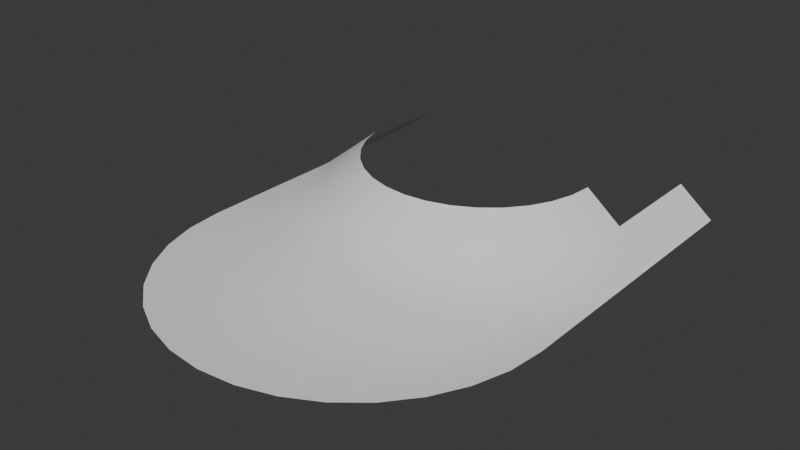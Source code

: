 # Source: Untitled.blend  (saved by Blender 4.4.32; exported with 4.5.12 LTS)
import bpy
from mathutils import Matrix  # noqa: F401  (used for matrix-valued properties, if any)

bpy.ops.wm.read_factory_settings(use_empty=True)
scene = bpy.context.scene
scene.name = 'Scene'

# ---- collections
col_collection = bpy.data.collections.new('Collection'); scene.collection.children.link(col_collection)

# ---- world
world_world = bpy.data.worlds.new('World'); scene.world = world_world
world_world.use_nodes = True; world_world.node_tree.nodes.clear()
_N = world_world.node_tree.nodes; _L = world_world.node_tree.links
n0 = _N.new('ShaderNodeOutputWorld'); n0.name = 'World Output'; n0.location = (300, 300)
n1 = _N.new('ShaderNodeBackground'); n1.name = 'Background'; n1.location = (10, 300)
n1.inputs[0].default_value = (0.05088, 0.05088, 0.05088, 1.0)
_L.new(n1.outputs[0], n0.inputs[0])
n0.is_active_output = True
world_world.color = (0.05088, 0.05088, 0.05088)
world_world.sun_shadow_jitter_overblur = 0.0

# ---- meshes
me_circle = bpy.data.meshes.new('Circle')
me_circle.from_pydata([(1.478, -0.6123, -0.48), (1.33, -0.8889, -0.48), (1.131, -1.131, -0.48), (0.8889, -1.33, -0.48), (0.6123, -1.478, -0.48), (0.3121, -1.569, -0.48), (0.0, -1.6, -0.48), (-0.3121, -1.569, -0.48), (-1.0, 0.0, 0.0), (-0.9808, -0.1951, 0.0), (-0.9239, -0.3827, 0.0), (-0.8315, -0.5556, 0.0), (-0.7071, -0.7071, 0.0), (-0.5556, -0.8315, 0.0), (-0.3827, -0.9239, 0.0), (-0.1951, -0.9808, 0.0), (0.0, -1.0, 0.0), (0.1951, -0.9808, 0.0), (0.3827, -0.9239, 0.0), (0.5556, -0.8315, 0.0), (0.7071, -0.7071, 0.0), (0.8315, -0.5556, 0.0), (0.9239, -0.3827, 0.0), (0.9808, -0.1951, 0.0), (1.0, 0.0, 0.0), (-0.6123, -1.478, -0.48), (-0.8889, -1.33, -0.48), (-1.131, -1.131, -0.48), (-1.33, -0.8889, -0.48), (-1.478, -0.6123, -0.48), (-1.569, -0.3121, -0.48), (-1.6, 0.0, -0.48), (1.569, -0.3121, -0.48), (1.6, 0.0, -0.48), (1.478, -2.112, -0.48), (1.33, -2.389, -0.48), (1.131, -2.631, -0.48), (0.8889, -2.83, -0.48), (0.6123, -2.978, -0.48), (0.3121, -3.069, -0.48), (0.0, -3.1, -0.48), (-0.3121, -3.069, -0.48), (-0.6123, -2.978, -0.48), (-0.8889, -2.83, -0.48), (-1.131, -2.631, -0.48), (-1.33, -2.389, -0.48), (-1.478, -2.112, -0.48), (-1.569, -1.812, -0.48), (-1.6, -1.5, -0.48), (1.569, -1.812, -0.48), (1.6, -1.5, -0.48), (0.9192, -0.9192, -0.24), (1.081, -0.7222, -0.24), (-0.7222, -1.081, -0.24), (-0.4975, -1.201, -0.24), (1.201, -0.4975, -0.24), (-0.2536, -1.275, -0.24), (1.275, -0.2536, -0.24), (0.0, -1.3, -0.24), (-1.3, 0.0, -0.24), (-1.275, -0.2536, -0.24), (1.3, 0.0, -0.24), (0.2536, -1.275, -0.24), (-1.201, -0.4975, -0.24), (0.4975, -1.201, -0.24), (-1.081, -0.7222, -0.24), (0.7222, -1.081, -0.24), (-0.9192, -0.9192, -0.24), (-1.6, 1.0, -0.48), (1.6, 1.0, -0.48), (-1.3, 1.0, -0.24), (1.3, 1.0, -0.24)], [], [(52, 51, 2, 1), (54, 53, 26, 25), (55, 52, 1, 0), (56, 54, 25, 7), (57, 55, 0, 32), (58, 56, 7, 6), (60, 59, 31, 30), (61, 57, 32, 33), (62, 58, 6, 5), (63, 60, 30, 29), (64, 62, 5, 4), (65, 63, 29, 28), (66, 64, 4, 3), (67, 65, 28, 27), (51, 66, 3, 2), (53, 67, 27, 26), (30, 31, 48, 47), (0, 1, 35, 34), (32, 0, 34, 49), (7, 25, 42, 41), (1, 2, 36, 35), (25, 26, 43, 42), (2, 3, 37, 36), (26, 27, 44, 43), (3, 4, 38, 37), (27, 28, 45, 44), (4, 5, 39, 38), (28, 29, 46, 45), (5, 6, 40, 39), (29, 30, 47, 46), (6, 7, 41, 40), (33, 32, 49, 50), (13, 12, 67, 53), (20, 19, 66, 51), (12, 11, 65, 67), (19, 18, 64, 66), (11, 10, 63, 65), (18, 17, 62, 64), (10, 9, 60, 63), (17, 16, 58, 62), (24, 23, 57, 61), (9, 8, 59, 60), (16, 15, 56, 58), (23, 22, 55, 57), (15, 14, 54, 56), (22, 21, 52, 55), (14, 13, 53, 54), (21, 20, 51, 52), (61, 33, 69, 71), (31, 59, 70, 68)])
me_circle.polygons.foreach_set('use_smooth', [True] * 50)
_uv = me_circle.uv_layers.new(name='UVMap')
_uv.uv.foreach_set('vector', [0.0, 0.0, 0.0, 0.0, 0.0, 0.0, 0.0, 0.0, 0.0, 0.0, 0.0, 0.0, 0.0, 0.0, 0.0, 0.0, 0.0, 0.0, 0.0, 0.0, 0.0, 0.0, 0.0, 0.0, 0.0, 0.0, 0.0, 0.0, 0.0, 0.0, 0.0, 0.0, 0.0, 0.0, 0.0, 0.0, 0.0, 0.0, 0.0, 0.0, 0.0, 0.0, 0.0, 0.0, 0.0, 0.0, 0.0, 0.0, 0.0, 0.0, 0.0, 0.0, 0.0, 0.0, 0.0, 0.0, 0.0, 0.0, 0.0, 0.0, 0.0, 0.0, 0.0, 0.0, 0.0, 0.0, 0.0, 0.0, 0.0, 0.0, 0.0, 0.0, 0.0, 0.0, 0.0, 0.0, 0.0, 0.0, 0.0, 0.0, 0.0, 0.0, 0.0, 0.0, 0.0, 0.0, 0.0, 0.0, 0.0, 0.0, 0.0, 0.0, 0.0, 0.0, 0.0, 0.0, 0.0, 0.0, 0.0, 0.0, 0.0, 0.0, 0.0, 0.0, 0.0, 0.0, 0.0, 0.0, 0.0, 0.0, 0.0, 0.0, 0.0, 0.0, 0.0, 0.0, 0.0, 0.0, 0.0, 0.0, 0.0, 0.0, 0.0, 0.0, 0.0, 0.0, 0.0, 0.0, 0.0, 0.0, 0.0, 0.0, 0.0, 0.0, 0.0, 0.0, 0.0, 0.0, 0.0, 0.0, 0.0, 0.0, 0.0, 0.0, 0.0, 0.0, 0.0, 0.0, 0.0, 0.0, 0.0, 0.0, 0.0, 0.0, 0.0, 0.0, 0.0, 0.0, 0.0, 0.0, 0.0, 0.0, 0.0, 0.0, 0.0, 0.0, 0.0, 0.0, 0.0, 0.0, 0.0, 0.0, 0.0, 0.0, 0.0, 0.0, 0.0, 0.0, 0.0, 0.0, 0.0, 0.0, 0.0, 0.0, 0.0, 0.0, 0.0, 0.0, 0.0, 0.0, 0.0, 0.0, 0.0, 0.0, 0.0, 0.0, 0.0, 0.0, 0.0, 0.0, 0.0, 0.0, 0.0, 0.0, 0.0, 0.0, 0.0, 0.0, 0.0, 0.0, 0.0, 0.0, 0.0, 0.0, 0.0, 0.0, 0.0, 0.0, 0.0, 0.0, 0.0, 0.0, 0.0, 0.0, 0.0, 0.0, 0.0, 0.0, 0.0, 0.0, 0.0, 0.0, 0.0, 0.0, 0.0, 0.0, 0.0, 0.0, 0.0, 0.0, 0.0, 0.0, 0.0, 0.0, 0.0, 0.0, 0.0, 0.0, 0.0, 0.0, 0.0, 0.0, 0.0, 0.0, 0.0, 0.0, 0.0, 0.0, 0.0, 0.0, 0.0, 0.0, 0.0, 0.0, 0.0, 0.0, 0.0, 0.0, 0.0, 0.0, 0.0, 0.0, 0.0, 0.0, 0.0, 0.0, 0.0, 0.0, 0.0, 0.0, 0.0, 0.0, 0.0, 0.0, 0.0, 0.0, 0.0, 0.0, 0.0, 0.0, 0.0, 0.0, 0.0, 0.0, 0.0, 0.0, 0.0, 0.0, 0.0, 0.0, 0.0, 0.0, 0.0, 0.0, 0.0, 0.0, 0.0, 0.0, 0.0, 0.0, 0.0, 0.0, 0.0, 0.0, 0.0, 0.0, 0.0, 0.0, 0.0, 0.0, 0.0, 0.0, 0.0, 0.0, 0.0, 0.0, 0.0, 0.0, 0.0, 0.0, 0.0, 0.0, 0.0, 0.0, 0.0, 0.0, 0.0, 0.0, 0.0, 0.0, 0.0, 0.0, 0.0, 0.0, 0.0, 0.0, 0.0, 0.0, 0.0, 0.0, 0.0, 0.0, 0.0, 0.0, 0.0, 0.0, 0.0, 0.0, 0.0, 0.0, 0.0, 0.0, 0.0, 0.0, 0.0, 0.0, 0.0, 0.0, 0.0, 0.0, 0.0, 0.0, 0.0, 0.0, 0.0, 0.0, 0.0, 0.0, 0.0, 0.0, 0.0, 0.0, 0.0, 0.0, 0.0, 0.0, 0.0, 0.0, 0.0, 0.0, 0.0, 0.0, 0.0, 0.0, 0.0, 0.0, 0.0, 0.0, 0.0, 0.0])
me_circle.update()

# ---- objects
ob_circle = bpy.data.objects.new('Circle', me_circle)

# ---- transforms, parenting, visibility, modifiers, constraints
ob_circle.location = (0.0, 0.0, 0.0)

# ---- collection membership
col_collection.objects.link(ob_circle)

# ---- scene / render settings (as saved in the file)
scene.frame_start = 1; scene.frame_end = 250; scene.frame_set(1)
scene.render.engine = 'BLENDER_EEVEE_NEXT'
bpy.context.view_layer.update()

# ---- added for rendering (the .blend has no active camera and no usable light): camera, sun
cam_auto = bpy.data.cameras.new('AutoCamera')
cam_auto.lens = 50.0
cam_auto.sensor_width = 36.0
cam_auto.clip_end = 1000.0
ob_auto_camera = bpy.data.objects.new('AutoCamera', cam_auto)
scene.collection.objects.link(ob_auto_camera)
ob_auto_camera.location = (4.83251, -6.84901, 3.62601)
ob_auto_camera.rotation_euler = (1.09748, -7.21219e-08, 0.694738)
scene.camera = ob_auto_camera
light_auto_sun = bpy.data.lights.new('AutoSun', 'SUN')
light_auto_sun.energy = 3.0
light_auto_sun.angle = 0.0523599
ob_auto_sun = bpy.data.objects.new('AutoSun', light_auto_sun)
scene.collection.objects.link(ob_auto_sun)
ob_auto_sun.rotation_euler = (0.872665, 0.174533, 0.523599)
bpy.context.view_layer.update()
